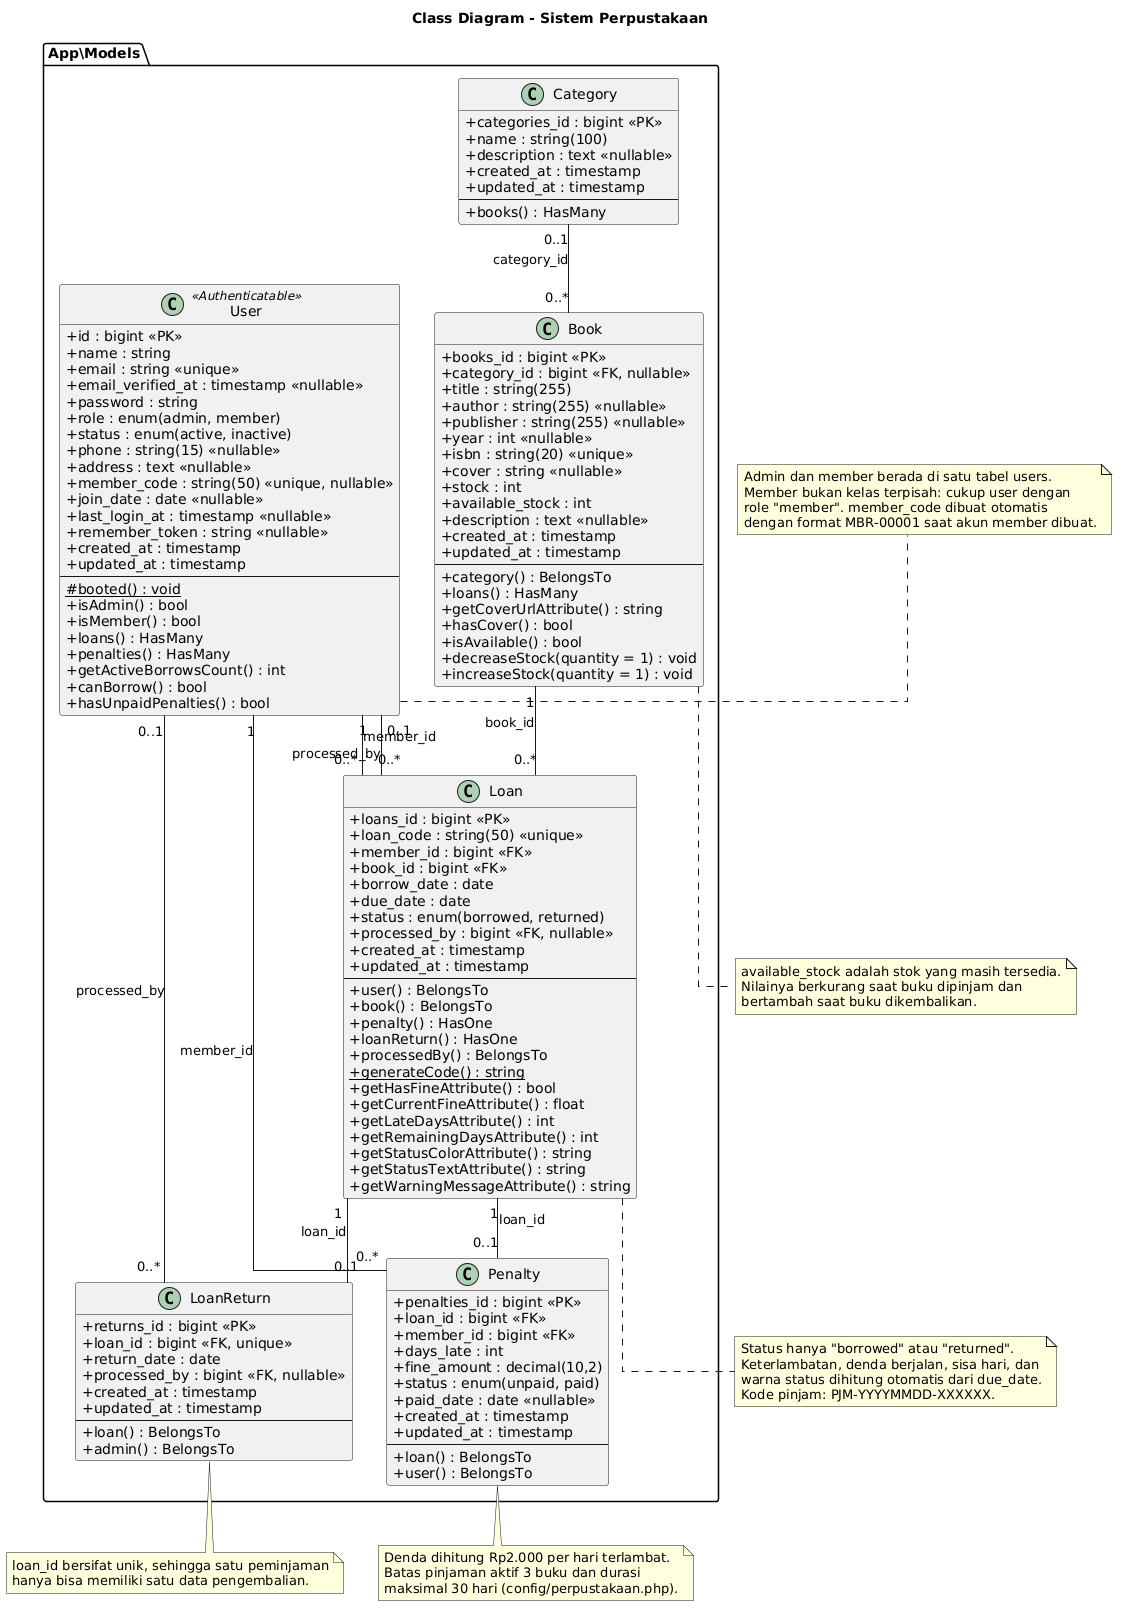

The diagram above was rendered by PlantUML. Its source (embedded in the PNG):
@startuml
title Class Diagram - Sistem Perpustakaan
' Sumber: app/Models/*.php + database/migrations/*_create_*.php + config/perpustakaan.php
skinparam classAttributeIconSize 0
skinparam shadowing false
skinparam linetype ortho

package "App\\Models" {

  class User <<Authenticatable>> {
    + id : bigint <<PK>>
    + name : string
    + email : string <<unique>>
    + email_verified_at : timestamp <<nullable>>
    + password : string
    + role : enum(admin, member)
    + status : enum(active, inactive)
    + phone : string(15) <<nullable>>
    + address : text <<nullable>>
    + member_code : string(50) <<unique, nullable>>
    + join_date : date <<nullable>>
    + last_login_at : timestamp <<nullable>>
    + remember_token : string <<nullable>>
    + created_at : timestamp
    + updated_at : timestamp
    --
    # booted() : void {static}
    + isAdmin() : bool
    + isMember() : bool
    + loans() : HasMany
    + penalties() : HasMany
    + getActiveBorrowsCount() : int
    + canBorrow() : bool
    + hasUnpaidPenalties() : bool
  }

  class Category {
    + categories_id : bigint <<PK>>
    + name : string(100)
    + description : text <<nullable>>
    + created_at : timestamp
    + updated_at : timestamp
    --
    + books() : HasMany
  }

  class Book {
    + books_id : bigint <<PK>>
    + category_id : bigint <<FK, nullable>>
    + title : string(255)
    + author : string(255) <<nullable>>
    + publisher : string(255) <<nullable>>
    + year : int <<nullable>>
    + isbn : string(20) <<unique>>
    + cover : string <<nullable>>
    + stock : int
    + available_stock : int
    + description : text <<nullable>>
    + created_at : timestamp
    + updated_at : timestamp
    --
    + category() : BelongsTo
    + loans() : HasMany
    + getCoverUrlAttribute() : string
    + hasCover() : bool
    + isAvailable() : bool
    + decreaseStock(quantity = 1) : void
    + increaseStock(quantity = 1) : void
  }

  class Loan {
    + loans_id : bigint <<PK>>
    + loan_code : string(50) <<unique>>
    + member_id : bigint <<FK>>
    + book_id : bigint <<FK>>
    + borrow_date : date
    + due_date : date
    + status : enum(borrowed, returned)
    + processed_by : bigint <<FK, nullable>>
    + created_at : timestamp
    + updated_at : timestamp
    --
    + user() : BelongsTo
    + book() : BelongsTo
    + penalty() : HasOne
    + loanReturn() : HasOne
    + processedBy() : BelongsTo
    + generateCode() : string {static}
    + getHasFineAttribute() : bool
    + getCurrentFineAttribute() : float
    + getLateDaysAttribute() : int
    + getRemainingDaysAttribute() : int
    + getStatusColorAttribute() : string
    + getStatusTextAttribute() : string
    + getWarningMessageAttribute() : string
  }

  class LoanReturn {
    + returns_id : bigint <<PK>>
    + loan_id : bigint <<FK, unique>>
    + return_date : date
    + processed_by : bigint <<FK, nullable>>
    + created_at : timestamp
    + updated_at : timestamp
    --
    + loan() : BelongsTo
    + admin() : BelongsTo
  }

  class Penalty {
    + penalties_id : bigint <<PK>>
    + loan_id : bigint <<FK>>
    + member_id : bigint <<FK>>
    + days_late : int
    + fine_amount : decimal(10,2)
    + status : enum(unpaid, paid)
    + paid_date : date <<nullable>>
    + created_at : timestamp
    + updated_at : timestamp
    --
    + loan() : BelongsTo
    + user() : BelongsTo
  }

}

' ---- Relasi sesuai Eloquent + foreign key migration ----
User "1" -- "0..*" Loan : member_id
User "1" -- "0..*" Penalty : member_id
User "0..1" -- "0..*" Loan : processed_by
User "0..1" -- "0..*" LoanReturn : processed_by
Category "0..1" -- "0..*" Book : category_id
Book "1" -- "0..*" Loan : book_id
Loan "1" -- "0..1" Penalty : loan_id
Loan "1" -- "0..1" LoanReturn : loan_id

note right of User
  Admin dan member berada di satu tabel users.
  Member bukan kelas terpisah: cukup user dengan
  role "member". member_code dibuat otomatis
  dengan format MBR-00001 saat akun member dibuat.
end note

note bottom of Book
  available_stock adalah stok yang masih tersedia.
  Nilainya berkurang saat buku dipinjam dan
  bertambah saat buku dikembalikan.
end note

note bottom of Loan
  Status hanya "borrowed" atau "returned".
  Keterlambatan, denda berjalan, sisa hari, dan
  warna status dihitung otomatis dari due_date.
  Kode pinjam: PJM-YYYYMMDD-XXXXXX.
end note

note bottom of LoanReturn
  loan_id bersifat unik, sehingga satu peminjaman
  hanya bisa memiliki satu data pengembalian.
end note

note bottom of Penalty
  Denda dihitung Rp2.000 per hari terlambat.
  Batas pinjaman aktif 3 buku dan durasi
  maksimal 30 hari (config/perpustakaan.php).
end note
@enduml